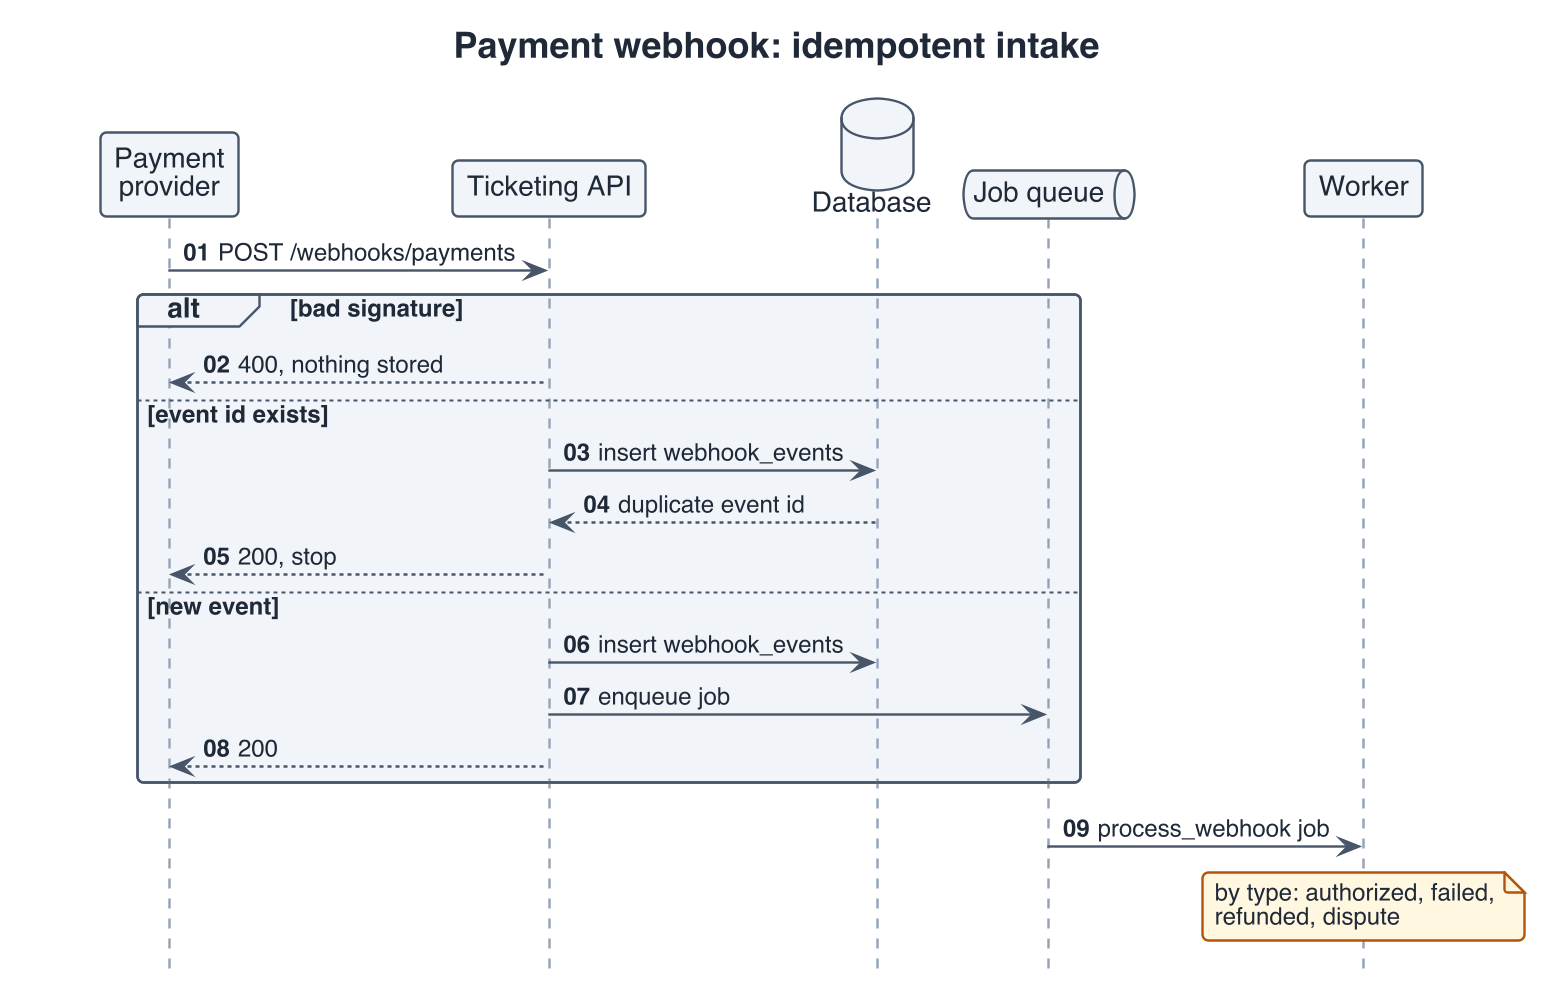

The diagram above was rendered by PlantUML. Its source (embedded in the PNG):
@startuml
skinparamlocked dpi 192
' ---- house style (slide) ----
skinparam shadowing false
skinparam defaultFontName Helvetica
skinparam maxMessageSize 180
skinparam wrapWidth 180
<style>
root {
  FontName Helvetica
  FontSize 14
  FontColor #1F2937
}
element { BackgroundColor #F1F5F9; LineColor #475569; LineThickness 1.2; RoundCorner 6 }
arrow   { LineColor #475569; LineThickness 1.2; FontSize 12; MaximumWidth 180 }
note    { BackgroundColor #FFF7E0; LineColor #B45309; FontSize 12; MaximumWidth 220 }
title   { FontSize 18; FontStyle bold }
caption { FontSize 12; FontColor #64748B }
legend  { FontSize 12; BackgroundColor white; LineColor #CBD5E1; MaximumWidth 320 }
.accent { BackgroundColor #1D4ED8; FontColor white; LineColor #1E3A8A }
.alert  { BackgroundColor #FEE2E2; FontColor #7F1D1D; LineColor #B91C1C }
.muted  { BackgroundColor #F8FAFC; FontColor #64748B; LineColor #CBD5E1 }
sequenceDiagram {
  participant { Margin 0 40 }
  lifeLine    { LineColor #94A3B8 }
  group       { FontSize 12 }
}
</style>
hide stereotype

' ---- body ----
title Payment webhook: idempotent intake
hide footbox
autonumber "<b>00"

participant "Payment\nprovider" as pay
participant "Ticketing API"     as api
database    "Database"          as db
queue       "Job queue"         as q
participant "Worker"            as w

pay -> api : POST /webhooks/payments
alt bad signature
  api --> pay : 400, nothing stored
else event id exists
  api -> db : insert webhook_events
  db --> api : duplicate event id
  api --> pay : 200, stop
else new event
  api -> db : insert webhook_events
  api -> q : enqueue job
  api --> pay : 200
end
q -> w : process_webhook job
note over w : by type: authorized, failed,\nrefunded, dispute
@enduml